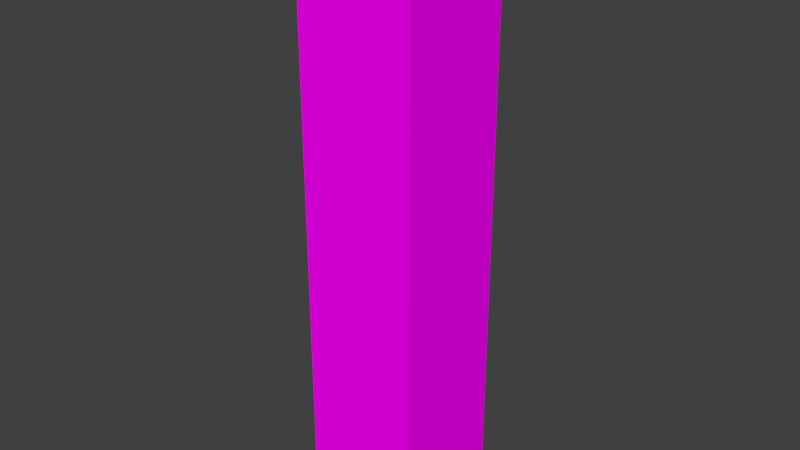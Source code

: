 # Source: ds-hochhaus7..blend  (saved by Blender 2.76.0; exported with 4.5.12 LTS)
import bpy
from mathutils import Matrix  # noqa: F401  (used for matrix-valued properties, if any)

bpy.ops.wm.read_factory_settings(use_empty=True)
scene = bpy.context.scene
scene.name = 'Scene'

# ---- collections
col_collection_1 = bpy.data.collections.new('Collection 1'); scene.collection.children.link(col_collection_1)

# ---- images (referenced by path relative to the original .blend; pixels are not part of the script)
import os
ASSET_DIR = os.environ.get("B2B_ASSET_DIR", "")  # directory of the original .blend (textures are referenced by path, not embedded)
HERE = os.path.dirname(os.path.abspath(__file__))  # packed textures are extracted next to this script under _unpacked/

def load_image(name, relpath, width, height, colorspace="sRGB"):
    """Load a texture the original file referenced (path relative to the .blend, or extracted next to this script)."""
    p = next((c for c in (os.path.join(HERE, relpath), os.path.join(ASSET_DIR, relpath)) if relpath and os.path.exists(c)), "")
    if p:
        img = bpy.data.images.load(p, check_existing=True)
        img.name = name
    else:  # same state as the original file: an image datablock whose file is absent (Cycles renders it pink)
        img = bpy.data.images.new(name, width, height)
        img.source = "FILE"
        img.filepath = "//" + (relpath or name)
    img.colorspace_settings.name = colorspace
    return img
img_buildingshighrise0627_1_s_jpg_001 = load_image('BuildingsHighRise0627_1_S.jpg.001', 'BuildingsHighRise0627_1_S.jpg', 1024, 1024, 'sRGB')
img_metalplatesducts0021_1_s_jpg = load_image('MetalPlatesDucts0021_1_S.jpg', 'MetalPlatesDucts0021_1_S.jpg', 1024, 1024, 'sRGB')

# ---- materials (node trees are filled in below, after node groups)
mat_material = bpy.data.materials.new('Material')
mat_material.alpha_threshold = 0.0
mat_material.roughness = 0.5
mat_material.line_color = (0.0, 0.0, 0.0, 1.0)
mat_material_001 = bpy.data.materials.new('Material.001')
mat_material_001.alpha_threshold = 0.0
mat_material_001.roughness = 0.5
mat_material_002 = bpy.data.materials.new('Material.002')
mat_material_002.alpha_threshold = 0.0
mat_material_002.roughness = 0.5

# ---- material node trees
mat_material_001.use_nodes = True; mat_material_001.node_tree.nodes.clear()
_N = mat_material_001.node_tree.nodes; _L = mat_material_001.node_tree.links
n0 = _N.new('ShaderNodeOutputMaterial'); n0.name = 'Material Output'; n0.location = (300, 300)
n1 = _N.new('ShaderNodeBsdfDiffuse'); n1.name = 'Diffuse BSDF'; n1.location = (10, 300)
n2 = _N.new('ShaderNodeTexImage'); n2.name = 'Image Texture'; n2.location = (-180, 300)
n2.width = 140
n2.image = img_buildingshighrise0627_1_s_jpg_001
_L.new(n1.outputs[0], n0.inputs[0])
_L.new(n2.outputs[0], n1.inputs[0])
n0.is_active_output = True
mat_material_002.use_nodes = True; mat_material_002.node_tree.nodes.clear()
_N = mat_material_002.node_tree.nodes; _L = mat_material_002.node_tree.links
n0 = _N.new('ShaderNodeOutputMaterial'); n0.name = 'Material Output'; n0.location = (300, 300)
n1 = _N.new('ShaderNodeBsdfDiffuse'); n1.name = 'Diffuse BSDF'; n1.location = (10, 300)
n2 = _N.new('ShaderNodeTexImage'); n2.name = 'Image Texture'; n2.location = (-180, 300)
n2.width = 140
n2.image = img_metalplatesducts0021_1_s_jpg
_L.new(n1.outputs[0], n0.inputs[0])
_L.new(n2.outputs[0], n1.inputs[0])
n0.is_active_output = True

# ---- world
world_world = bpy.data.worlds.new('World'); scene.world = world_world
world_world.color = (0.05088, 0.05088, 0.05088)
world_world.use_sun_shadow = False
world_world.sun_shadow_jitter_overblur = 0.0
world_world.cycles.sampling_method = 'MANUAL'
world_world.cycles.sample_map_resolution = 256

# ---- meshes
me_cube = bpy.data.meshes.new('Cube')
me_cube.from_pydata([(1.0, 1.0, -1.0), (1.0, -1.0, -1.0), (-1.0, -1.0, -1.0), (-1.0, 1.0, -1.0), (1.0, 1.0, 1.0), (1.0, -1.0, 1.0), (-1.0, -1.0, 1.0), (-1.0, 1.0, 1.0)], [], [(0, 1, 2, 3), (4, 7, 6, 5), (0, 4, 5, 1), (1, 5, 6, 2), (2, 6, 7, 3), (4, 0, 3, 7)])
me_cube.polygons.foreach_set('material_index', [1, 2, 1, 1, 1, 1])
_uv = me_cube.uv_layers.new(name='UVMap')
_uv.uv.foreach_set('vector', [0.0, 0.0, 1.0, 0.0, 1.0, 1.0, 0.0, 1.0, 0.0, 0.0, 1.0, 0.0, 1.0, 1.0, 0.0, 1.0, 0.0, 0.0, 1.0, 0.0, 1.0, 1.0, 0.0, 1.0, 0.0, 0.0, 1.0, 0.0, 1.0, 1.0, 0.0, 1.0, 0.0, 0.0, 1.0, 0.0, 1.0, 1.0, 0.0, 1.0, 0.0, 0.0, 1.0, 0.0, 1.0, 1.0, 0.0, 1.0])
me_cube.materials.append(mat_material)
me_cube.materials.append(mat_material_001)
me_cube.materials.append(mat_material_002)
me_cube.use_remesh_preserve_volume = False
me_cube.use_remesh_preserve_attributes = False
me_cube.use_mirror_vertex_groups = False
me_cube.update()

# ---- objects
ob_hochhaus7 = bpy.data.objects.new('Hochhaus7', me_cube)

# ---- transforms, parenting, visibility, modifiers, constraints
ob_hochhaus7.location = (0.0, 0.0, 5.0)
ob_hochhaus7.scale = (1.0, 1.0, 5.0)
ob_hochhaus7.lock_rotations_4d = False
ob_hochhaus7.empty_display_type = 'ARROWS'
ob_hochhaus7.lineart.crease_threshold = 0.0

# ---- collection membership
col_collection_1.objects.link(ob_hochhaus7)

# ---- scene / render settings (as saved in the file)
scene.frame_start = 1; scene.frame_end = 250; scene.frame_set(1)
scene.render.engine = 'CYCLES'
scene.render.resolution_percentage = 50
scene.render.dither_intensity = 0.0
scene.cycles.use_denoising = False
scene.cycles.samples = 10
scene.cycles.sampling_pattern = 'TABULATED_SOBOL'
scene.cycles.light_sampling_threshold = 0.0
scene.cycles.use_adaptive_sampling = False
scene.cycles.use_light_tree = False
scene.cycles.blur_glossy = 0.0
scene.cycles.pixel_filter_type = 'GAUSSIAN'
scene.cycles.sample_clamp_indirect = 0.0
scene.view_settings.view_transform = 'Standard'
bpy.context.view_layer.update()

# ---- added for rendering (the .blend has no active camera and no usable light): camera, sun
cam_auto = bpy.data.cameras.new('AutoCamera')
cam_auto.lens = 50.0
cam_auto.sensor_width = 36.0
cam_auto.clip_end = 1000.0
ob_auto_camera = bpy.data.objects.new('AutoCamera', cam_auto)
scene.collection.objects.link(ob_auto_camera)
ob_auto_camera.location = (9.61522, -11.5383, 12.6922)
ob_auto_camera.rotation_euler = (1.09748, -7.21219e-08, 0.694738)
scene.camera = ob_auto_camera
light_auto_sun = bpy.data.lights.new('AutoSun', 'SUN')
light_auto_sun.energy = 3.0
light_auto_sun.angle = 0.0523599
ob_auto_sun = bpy.data.objects.new('AutoSun', light_auto_sun)
scene.collection.objects.link(ob_auto_sun)
ob_auto_sun.rotation_euler = (0.872665, 0.174533, 0.523599)
bpy.context.view_layer.update()
